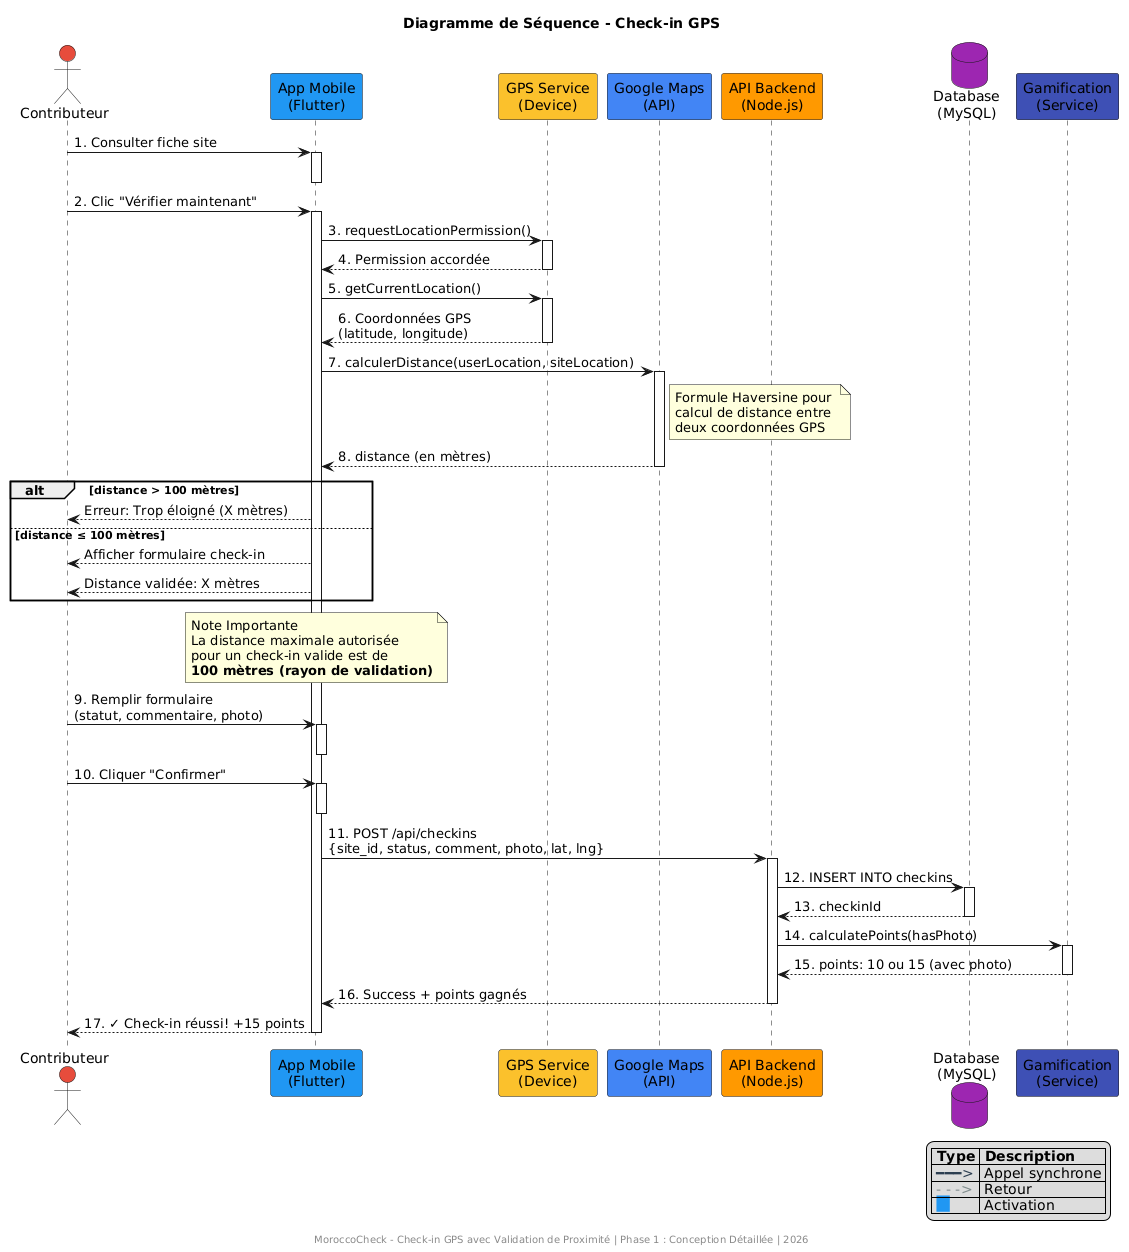

The diagram above was rendered by PlantUML. Its source (embedded in the PNG):
@startuml
title Diagramme de Séquence - Check-in GPS
actor "Contributeur" as User #E74C3C
participant "App Mobile\n(Flutter)" as App #2196F3
participant "GPS Service\n(Device)" as GPS #FBC02D
participant "Google Maps\n(API)" as Maps #4285F4
participant "API Backend\n(Node.js)" as Backend #FF9800
database "Database\n(MySQL)" as DB #9C27B0
participant "Gamification\n(Service)" as Gamif #3F51B5

User -> App: 1. Consulter fiche site
activate App
deactivate App

User -> App: 2. Clic "Vérifier maintenant"
activate App

App -> GPS: 3. requestLocationPermission()
activate GPS
GPS --> App: 4. Permission accordée
deactivate GPS

App -> GPS: 5. getCurrentLocation()
activate GPS
GPS --> App: 6. Coordonnées GPS\n(latitude, longitude)
deactivate GPS

App -> Maps: 7. calculerDistance(userLocation, siteLocation)
activate Maps
note right of Maps
  Formule Haversine pour 
  calcul de distance entre 
  deux coordonnées GPS
end note
Maps --> App: 8. distance (en mètres)
deactivate Maps

alt distance > 100 mètres
    App --> User: Erreur: Trop éloigné (X mètres)
else distance ≤ 100 mètres
    App --> User: Afficher formulaire check-in
    App --> User: Distance validée: X mètres
end

note over App
  Note Importante
  La distance maximale autorisée
  pour un check-in valide est de
  **100 mètres (rayon de validation)**
end note

User -> App: 9. Remplir formulaire\n(statut, commentaire, photo)
activate App
deactivate App

User -> App: 10. Cliquer "Confirmer"
activate App
deactivate App

App -> Backend: 11. POST /api/checkins\n{site_id, status, comment, photo, lat, lng}
activate Backend

Backend -> DB: 12. INSERT INTO checkins
activate DB
DB --> Backend: 13. checkinId
deactivate DB

Backend -> Gamif: 14. calculatePoints(hasPhoto)
activate Gamif
Gamif --> Backend: 15. points: 10 ou 15 (avec photo)
deactivate Gamif

Backend --> App: 16. Success + points gagnés
deactivate Backend

App --> User: 17. ✓ Check-in réussi! +15 points
deactivate App

legend right
  |= Type |= Description |
  | <color:#2C3E50>━━━></color> | Appel synchrone |
  | <color:#7F8C8D>- - -></color> | Retour |
  | <back:#2196F3>   </back> | Activation |
endlegend

footer MoroccoCheck - Check-in GPS avec Validation de Proximité | Phase 1 : Conception Détaillée | 2026
@enduml